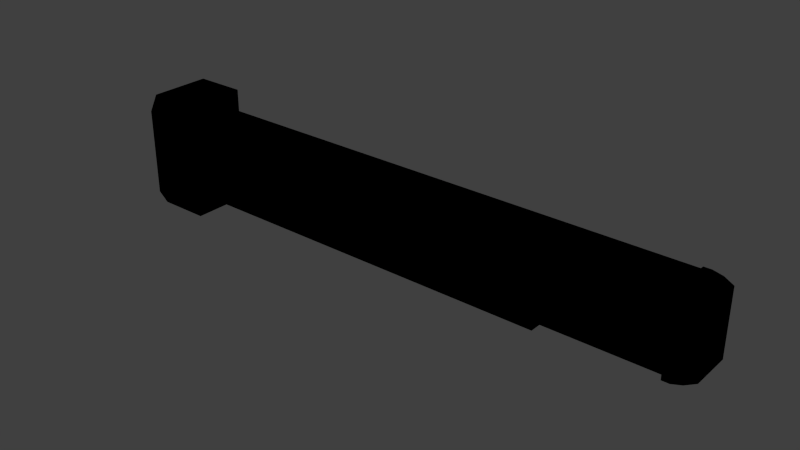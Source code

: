 # Source: door_pushbar.blend  (saved by Blender 2.81.16; exported with 4.5.12 LTS)
import bpy
from mathutils import Matrix  # noqa: F401  (used for matrix-valued properties, if any)

bpy.ops.wm.read_factory_settings(use_empty=True)
scene = bpy.context.scene
scene.name = 'Scene'

# ---- collections
col_collection_1 = bpy.data.collections.new('Collection 1'); scene.collection.children.link(col_collection_1)

# ---- images (referenced by path relative to the original .blend; pixels are not part of the script)
import os
ASSET_DIR = os.environ.get("B2B_ASSET_DIR", "")  # directory of the original .blend (textures are referenced by path, not embedded)
HERE = os.path.dirname(os.path.abspath(__file__))  # packed textures are extracted next to this script under _unpacked/

def load_image(name, relpath, width, height, colorspace="sRGB"):
    """Load a texture the original file referenced (path relative to the .blend, or extracted next to this script)."""
    p = next((c for c in (os.path.join(HERE, relpath), os.path.join(ASSET_DIR, relpath)) if relpath and os.path.exists(c)), "")
    if p:
        img = bpy.data.images.load(p, check_existing=True)
        img.name = name
    else:  # same state as the original file: an image datablock whose file is absent (Cycles renders it pink)
        img = bpy.data.images.new(name, width, height)
        img.source = "FILE"
        img.filepath = "//" + (relpath or name)
    img.colorspace_settings.name = colorspace
    return img
img_metal_bar_png = load_image('metal_bar.png', 'metal_bar.png', 1024, 1024, 'sRGB')
img_color_blackdirty_png = load_image('color_blackdirty.png', 'color_blackdirty.png', 1024, 1024, 'sRGB')
img_metal_bar_2_png = load_image('metal_bar_2.png', 'metal_bar_2.png', 1024, 1024, 'sRGB')
img_color_gold_png = load_image('color_gold.png', 'color_gold.png', 1024, 1024, 'sRGB')

# ---- materials (node trees are filled in below, after node groups)
mat_metal_bar_2_png = bpy.data.materials.new('metal_bar_2.png')
mat_metal_bar_2_png.alpha_threshold = 0.0
mat_metal_bar_2_png.use_transparent_shadow = False
mat_metal_bar_2_png.roughness = 0.5
mat_metal_bar_2_png.line_color = (0.0, 0.0, 0.0, 1.0)
mat_color_gold_png = bpy.data.materials.new('color_gold.png')
mat_color_gold_png.alpha_threshold = 0.0
mat_color_gold_png.use_transparent_shadow = False
mat_color_gold_png.roughness = 0.5
mat_color_gold_png.line_color = (0.0, 0.0, 0.0, 1.0)
mat_metal_bar_png = bpy.data.materials.new('metal_bar.png')
mat_metal_bar_png.alpha_threshold = 0.0
mat_metal_bar_png.use_transparent_shadow = False
mat_metal_bar_png.roughness = 0.5
mat_metal_bar_png.line_color = (0.0, 0.0, 0.0, 1.0)
mat_color_silver = bpy.data.materials.new('color_silver')
mat_color_silver.alpha_threshold = 0.0
mat_color_silver.use_transparent_shadow = False
mat_color_silver.roughness = 0.5
mat_color_silver.line_color = (0.0, 0.0, 0.0, 1.0)

# ---- material node trees
mat_metal_bar_2_png.use_nodes = True; mat_metal_bar_2_png.node_tree.nodes.clear()
_N = mat_metal_bar_2_png.node_tree.nodes; _L = mat_metal_bar_2_png.node_tree.links
n0 = _N.new('ShaderNodeOutputMaterial'); n0.name = 'Material Output'; n0.location = (300, 300)
n1 = _N.new('ShaderNodeTexImage'); n1.name = 'Image Texture'; n1.location = (2, 331)
n1.image = img_metal_bar_png
n1.interpolation = 'Closest'
n0.is_active_output = True
mat_color_gold_png.use_nodes = True; mat_color_gold_png.node_tree.nodes.clear()
_N = mat_color_gold_png.node_tree.nodes; _L = mat_color_gold_png.node_tree.links
n0 = _N.new('ShaderNodeOutputMaterial'); n0.name = 'Material Output'; n0.location = (300, 300)
n1 = _N.new('ShaderNodeTexImage'); n1.name = 'Image Texture'; n1.location = (-4, 337)
n1.image = img_color_blackdirty_png
n1.interpolation = 'Closest'
n0.is_active_output = True
mat_metal_bar_png.use_nodes = True; mat_metal_bar_png.node_tree.nodes.clear()
_N = mat_metal_bar_png.node_tree.nodes; _L = mat_metal_bar_png.node_tree.links
n0 = _N.new('ShaderNodeOutputMaterial'); n0.name = 'Material Output'; n0.location = (300, 300)
n1 = _N.new('ShaderNodeTexImage'); n1.name = 'Image Texture'; n1.location = (3, 317)
n1.image = img_metal_bar_2_png
n1.interpolation = 'Closest'
n0.is_active_output = True
mat_color_silver.use_nodes = True; mat_color_silver.node_tree.nodes.clear()
_N = mat_color_silver.node_tree.nodes; _L = mat_color_silver.node_tree.links
n0 = _N.new('ShaderNodeOutputMaterial'); n0.name = 'Material Output'; n0.location = (300, 300)
n1 = _N.new('ShaderNodeTexImage'); n1.name = 'Image Texture'; n1.location = (9, 312)
n1.image = img_color_gold_png
n1.interpolation = 'Closest'
n0.is_active_output = True

# ---- world
world_world = bpy.data.worlds.new('World'); scene.world = world_world
world_world.color = (0.05088, 0.05088, 0.05088)
world_world.use_sun_shadow = False
world_world.sun_shadow_jitter_overblur = 0.0
world_world.cycles.sampling_method = 'MANUAL'
world_world.cycles.sample_map_resolution = 256

# ---- meshes
me_cube = bpy.data.meshes.new('Cube')
me_cube.from_pydata([(0.3556, 0.03175, -0.0508), (0.3556, -0.03175, -0.0508), (-0.3556, -0.03175, -0.0508), (-0.3556, 0.03175, -0.0508), (0.3556, 0.03175, 0.0508), (0.3556, -0.03175, 0.0508), (-0.3556, -0.03175, 0.0508), (-0.3556, 0.03175, 0.0508)], [], [(0, 1, 2, 3), (4, 7, 6, 5), (1, 5, 6, 2)])
_uv = me_cube.uv_layers.new(name='UVMap')
_uv.uv.foreach_set('vector', [0.0, -2.66, 0.0, -3.66, 2.13, -3.66, 2.13, -2.66, 0.0, -0.05972, 2.13, -0.05972, 2.13, -1.06, 0.0, -1.06, 0.0, 0.9903, 0.0, -0.05972, 2.13, -0.05972, 2.13, 0.9903])
me_cube.materials.append(mat_metal_bar_2_png)
me_cube.use_remesh_preserve_volume = False
me_cube.use_remesh_preserve_attributes = False
me_cube.use_mirror_vertex_groups = False
me_cube.update()
me_cube_003 = bpy.data.meshes.new('Cube.003')
me_cube_003.from_pydata([(6.359e-08, 0.03175, -0.05373), (6.359e-08, -0.03749, -0.05373), (2.331e-07, 0.03175, 0.05373), (-1.696e-07, -0.03749, 0.05373), (0.01052, 0.03175, -0.05373), (0.01052, -0.03749, -0.05373), (0.01052, 0.03175, 0.05373), (0.01052, -0.03749, 0.05373), (0.03772, 0.0287, -0.04557), (0.03772, -0.02974, -0.04557), (0.03772, 0.0287, 0.04557), (0.03772, -0.02974, 0.04557), (0.02412, -0.03454, -0.05109), (0.02412, -0.03454, 0.05109), (0.02412, 0.03115, -0.05109), (0.02412, 0.03115, 0.05109)], [], [(0, 1, 3, 2), (13, 12, 9, 11), (3, 1, 5, 7), (1, 0, 4, 5), (2, 3, 7, 6), (8, 10, 11, 9), (12, 14, 8, 9), (15, 13, 11, 10), (6, 7, 13, 15), (5, 4, 14, 12), (7, 5, 12, 13)])
_uv = me_cube_003.uv_layers.new(name='UVMap')
_uv.uv.foreach_set('vector', [0.0, 4.216e-08, 0.4167, 0.0, 0.4167, 0.6081, 1.569e-07, 0.6081, 0.9142, 0.5932, 0.9142, 0.01493, 1.0, 0.04618, 1.0, 0.5619, 0.7683, 0.6081, 0.7683, 1.476e-07, 0.8305, 0.0, 0.8305, 0.6081, 0.6489, 0.5158, 0.6489, 0.9076, 0.5867, 0.9076, 0.5867, 0.5158, 0.1845, 1.0, 0.1845, 0.6081, 0.2466, 0.6081, 0.2466, 1.0, 0.7683, 0.0, 0.7683, 0.5158, 0.4167, 0.5158, 0.4167, 6.325e-08, 0.5034, 0.5325, 0.5034, 0.9042, 0.4167, 0.8903, 0.4167, 0.5597, 0.33, 0.9966, 0.33, 0.6248, 0.4167, 0.652, 0.4167, 0.9827, 0.2466, 1.0, 0.2466, 0.6081, 0.33, 0.6248, 0.33, 0.9966, 0.5867, 0.5158, 0.5867, 0.9076, 0.5034, 0.9042, 0.5034, 0.5325, 0.8305, 0.6081, 0.8305, 0.0, 0.9142, 0.01493, 0.9142, 0.5932])
me_cube_003.materials.append(mat_color_gold_png)
me_cube_003.use_remesh_preserve_volume = False
me_cube_003.use_remesh_preserve_attributes = False
me_cube_003.use_mirror_vertex_groups = False
me_cube_003.update()
me_cube_002 = bpy.data.meshes.new('Cube.002')
me_cube_002.from_pydata([(0.2781, 0.009651, -0.03549), (0.2781, -0.02764, -0.03549), (-0.2781, -0.02764, -0.03549), (-0.2781, 0.009651, -0.03549), (0.2781, 0.009651, 0.03549), (0.2781, -0.02764, 0.03549), (-0.2781, -0.02764, 0.03549), (-0.2781, 0.009651, 0.03549)], [], [(0, 1, 2, 3), (4, 7, 6, 5), (0, 4, 5, 1), (1, 5, 6, 2), (2, 6, 7, 3), (4, 0, 3, 7)])
_uv = me_cube_002.uv_layers.new(name='UVMap')
_uv.uv.foreach_set('vector', [1.0, 1.248, 1.0, 1.056, -0.9547, 1.056, -0.9547, 1.248, 1.0, -0.3298, -0.9547, -0.3298, -0.9547, -0.1545, 1.0, -0.1545, 1.333, 0.005886, 1.333, 0.9119, 1.0, 0.9119, 1.0, 0.005886, 1.0, 0.005886, 1.0, 0.9119, -0.9547, 0.9119, -0.9547, 0.005886, -1.017, 0.005886, -1.017, 0.9119, -0.9547, 0.9119, -0.9547, 0.005886, 1.0, 0.9119, 1.0, 0.005886, -0.9547, 0.005886, -0.9547, 0.9119])
me_cube_002.materials.append(mat_metal_bar_png)
me_cube_002.use_remesh_preserve_volume = False
me_cube_002.use_remesh_preserve_attributes = False
me_cube_002.use_mirror_vertex_groups = False
me_cube_002.update()
me_cube_001 = bpy.data.meshes.new('Cube.001')
me_cube_001.from_pydata([(-4.239e-08, -0.05417, -0.08271), (1.272e-07, 0.03175, -0.08271), (-1.272e-07, -0.05417, 0.08271), (2.12e-08, 0.03175, 0.08271), (-0.0724, -0.05417, -0.08271), (-0.0724, 0.03175, -0.08271), (-0.0724, -0.05417, 0.08271), (-0.0724, 0.03175, 0.08271), (-7.153e-08, -0.06551, -0.06145), (-9.803e-08, -0.06551, 0.06145), (9.273e-08, 0.03175, -0.06145), (5.564e-08, 0.03175, 0.06145), (-0.0724, -0.06551, -0.06145), (-0.0724, -0.06551, 0.06145), (-0.0724, 0.03175, -0.06145), (-0.0724, 0.03175, 0.06145)], [], [(9, 11, 3, 2), (13, 6, 7, 15), (2, 3, 7, 6), (9, 2, 6, 13), (1, 0, 4, 5), (0, 8, 12, 4), (8, 9, 13, 12), (4, 12, 14, 5), (12, 13, 15, 14), (0, 1, 10, 8), (8, 10, 11, 9)])
_uv = me_cube_001.uv_layers.new(name='UVMap')
_uv.uv.foreach_set('vector', [0.7288, 0.08461, 0.3644, 0.08461, 0.3644, 2.964e-08, 0.6862, 0.0, 0.3644, 0.5736, 0.3219, 0.6582, 9.769e-08, 0.6582, 6.978e-08, 0.5736, 0.5425, 0.6582, 0.5425, 1.0, 0.2712, 1.0, 0.2712, 0.6582, 0.7288, 0.08461, 0.7288, 0.0, 1.0, 1.779e-07, 1.0, 0.08461, 0.2712, 0.6582, 0.2712, 1.0, 0.0, 1.0, 1.675e-07, 0.6582, 0.7288, 0.6582, 0.7288, 0.5736, 1.0, 0.5736, 1.0, 0.6582, 0.7288, 0.5736, 0.7288, 0.08461, 1.0, 0.08461, 1.0, 0.5736, 0.3219, 0.0, 0.3644, 0.08461, 2.791e-08, 0.08461, 0.0, 0.0, 0.3644, 0.08461, 0.3644, 0.5736, 6.978e-08, 0.5736, 2.791e-08, 0.08461, 0.6862, 0.6582, 0.3644, 0.6582, 0.3644, 0.5736, 0.7288, 0.5736, 0.7288, 0.5736, 0.3644, 0.5736, 0.3644, 0.08461, 0.7288, 0.08461])
me_cube_001.materials.append(mat_color_silver)
me_cube_001.use_remesh_preserve_volume = False
me_cube_001.use_remesh_preserve_attributes = False
me_cube_001.use_mirror_vertex_groups = False
me_cube_001.update()

# ---- objects
ob_door_pushbar = bpy.data.objects.new('Door_Pushbar', me_cube)
ob_door_pushbar_endcap_small = bpy.data.objects.new('Door_Pushbar_EndCap_Small', me_cube_003)
ob_door_pushbar_handle = bpy.data.objects.new('Door_Pushbar_Handle', me_cube_002)
ob_door_pushbar_endcap_large = bpy.data.objects.new('Door_Pushbar_EndCap_Large', me_cube_001)

# ---- transforms, parenting, visibility, modifiers, constraints
ob_door_pushbar.location = (-0.04055, 0.01449, 0.04731)
ob_door_pushbar.lock_rotations_4d = False
ob_door_pushbar.empty_display_type = 'ARROWS'
ob_door_pushbar.lineart.crease_threshold = 0.0
ob_door_pushbar_endcap_small.parent = ob_door_pushbar
ob_door_pushbar_endcap_small.matrix_parent_inverse = Matrix(((1.0, 0.0, 0.0, 0.04055), (0.0, 1.0, 0.0, -0.01449), (0.0, 0.0, 1.0, -0.04731), (0.0, 0.0, 0.0, 1.0)))
ob_door_pushbar_endcap_small.location = (0.315, 0.01449, 0.04731)
ob_door_pushbar_endcap_small.lock_rotations_4d = False
ob_door_pushbar_endcap_small.empty_display_type = 'ARROWS'
ob_door_pushbar_endcap_small.lineart.crease_threshold = 0.0
ob_door_pushbar_handle.parent = ob_door_pushbar
ob_door_pushbar_handle.matrix_parent_inverse = Matrix(((1.0, 0.0, 0.0, 0.04055), (0.0, 1.0, 0.0, -0.01449), (0.0, 0.0, 1.0, -0.04731), (0.0, 0.0, 0.0, 1.0)))
ob_door_pushbar_handle.location = (-0.1061, -0.02618, 0.04731)
ob_door_pushbar_handle.lock_rotations_4d = False
ob_door_pushbar_handle.empty_display_type = 'ARROWS'
ob_door_pushbar_handle.lineart.crease_threshold = 0.0
ob_door_pushbar_endcap_large.parent = ob_door_pushbar
ob_door_pushbar_endcap_large.matrix_parent_inverse = Matrix(((1.0, 0.0, 0.0, 0.04055), (0.0, 1.0, 0.0, -0.01449), (0.0, 0.0, 1.0, -0.04731), (0.0, 0.0, 0.0, 1.0)))
ob_door_pushbar_endcap_large.location = (-0.3962, 0.01449, 0.04731)
ob_door_pushbar_endcap_large.lock_rotations_4d = False
ob_door_pushbar_endcap_large.empty_display_type = 'ARROWS'
ob_door_pushbar_endcap_large.lineart.crease_threshold = 0.0

# ---- collection membership
col_collection_1.objects.link(ob_door_pushbar)
col_collection_1.objects.link(ob_door_pushbar_endcap_small)
col_collection_1.objects.link(ob_door_pushbar_handle)
col_collection_1.objects.link(ob_door_pushbar_endcap_large)

# ---- scene / render settings (as saved in the file)
scene.frame_start = 1; scene.frame_end = 250; scene.frame_set(1)
scene.render.engine = 'BLENDER_EEVEE_NEXT'
scene.render.resolution_percentage = 50
scene.render.dither_intensity = 0.0
scene.cycles.use_denoising = False
scene.cycles.samples = 10
scene.cycles.sampling_pattern = 'TABULATED_SOBOL'
scene.cycles.light_sampling_threshold = 0.0
scene.cycles.use_adaptive_sampling = False
scene.cycles.use_light_tree = False
scene.cycles.blur_glossy = 0.0
scene.cycles.pixel_filter_type = 'GAUSSIAN'
scene.cycles.sample_clamp_indirect = 0.0
scene.view_settings.view_transform = 'Standard'
bpy.context.view_layer.update()

# ---- added for rendering (the .blend has no active camera and no usable light): camera, sun
cam_auto = bpy.data.cameras.new('AutoCamera')
cam_auto.lens = 50.0
cam_auto.sensor_width = 36.0
cam_auto.clip_end = 1000.0
ob_auto_camera = bpy.data.objects.new('AutoCamera', cam_auto)
scene.collection.objects.link(ob_auto_camera)
ob_auto_camera.location = (0.722784, -0.9406, 0.671855)
ob_auto_camera.rotation_euler = (1.09748, -7.21219e-08, 0.694738)
scene.camera = ob_auto_camera
light_auto_sun = bpy.data.lights.new('AutoSun', 'SUN')
light_auto_sun.energy = 3.0
light_auto_sun.angle = 0.0523599
ob_auto_sun = bpy.data.objects.new('AutoSun', light_auto_sun)
scene.collection.objects.link(ob_auto_sun)
ob_auto_sun.rotation_euler = (0.872665, 0.174533, 0.523599)
bpy.context.view_layer.update()
